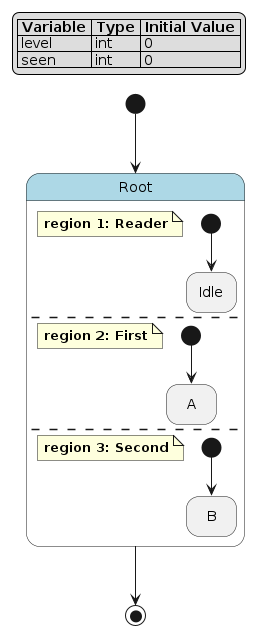

The diagram above was rendered by PlantUML. Its source (embedded in the PNG):
@startuml
hide empty description

skinparam state {
  BackgroundColor<<pseudo>> LightGray
  BackgroundColor<<composite>> LightBlue
  BorderColor<<pseudo>> Gray
  FontStyle<<pseudo>> italic
}

legend top left
|= Variable |= Type |= Initial Value |
| level | int | 0 |
| seen | int | 0 |
endlegend

state "Root" as root <<composite>> {
    note as root__reader
        **region 1: Reader**
    end note
    state "Idle" as root__reader__idle
    [*] --> root__reader__idle
    --
    note as root__first
        **region 2: First**
    end note
    state "A" as root__first__a
    [*] --> root__first__a
    --
    note as root__second
        **region 3: Second**
    end note
    state "B" as root__second__b
    [*] --> root__second__b
}
[*] --> root
root --> [*]
@enduml